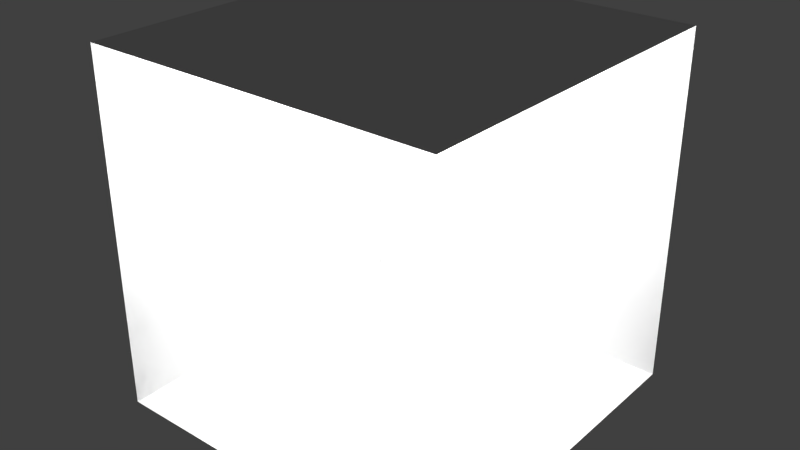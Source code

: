 # Source: turnright.blend  (saved by Blender 2.67.0; exported with 4.5.12 LTS)
import bpy
from mathutils import Matrix  # noqa: F401  (used for matrix-valued properties, if any)

bpy.ops.wm.read_factory_settings(use_empty=True)
scene = bpy.context.scene
scene.name = 'Scene'

# ---- collections
col_collection_1 = bpy.data.collections.new('Collection 1'); scene.collection.children.link(col_collection_1)

# ---- materials (node trees are filled in below, after node groups)
mat_material = bpy.data.materials.new('Material')
mat_material.alpha_threshold = 0.0
mat_material.use_transparent_shadow = False
mat_material.roughness = 0.5
mat_material.line_color = (0.0, 0.0, 0.0, 1.0)

# ---- material node trees

# ---- world
world_world = bpy.data.worlds.new('World'); scene.world = world_world
world_world.color = (0.05088, 0.05088, 0.05088)
world_world.use_sun_shadow = False
world_world.sun_shadow_jitter_overblur = 0.0
world_world.cycles.sampling_method = 'MANUAL'
world_world.cycles.sample_map_resolution = 256

# ---- lights
light_point_001 = bpy.data.lights.new('Point.001', 'POINT')
light_point_001.transmission_factor = 0.0
light_point_001.energy = 100.0
light_point_001.shadow_buffer_clip_start = 0.5
light_point_001.shadow_soft_size = 0.1
light_point_001.shadow_maximum_resolution = 0.006
light_point_001.use_absolute_resolution = True
light_point_001.cycles.use_multiple_importance_sampling = False

# ---- meshes
me_turnright = bpy.data.meshes.new('turnright')
me_turnright.from_pydata([(-1.0, 0.0, 0.0), (1.0, 0.0, 0.0), (-1.0, 0.0, 2.0), (1.0, 0.0, 2.0), (-1.0, 2.0, 0.0), (1.0, 2.0, 0.0), (-1.0, 2.0, 2.0), (1.0, 2.0, 2.0)], [], [(0, 1, 5, 4), (6, 4, 5, 7), (3, 2, 6, 7), (2, 0, 4, 6)])
me_turnright.materials.append(mat_material)
me_turnright.use_remesh_preserve_volume = False
me_turnright.use_remesh_preserve_attributes = False
me_turnright.use_mirror_vertex_groups = False
me_turnright.update()

# ---- objects
ob_turnright = bpy.data.objects.new('turnright', me_turnright)
ob_point = bpy.data.objects.new('Point', light_point_001)

# ---- transforms, parenting, visibility, modifiers, constraints
ob_turnright.location = (0.0, 0.0, 0.0)
ob_turnright.rotation_mode = 'QUATERNION'
ob_turnright.rotation_quaternion = (1.0, 0.0, 0.0, 0.0)
ob_turnright.lineart.crease_threshold = 0.0
ob_point.parent = ob_turnright
ob_point.location = (0.0, 1.0, 1.733)
ob_point.rotation_mode = 'QUATERNION'
ob_point.rotation_quaternion = (1.0, 0.0, 0.0, 0.0)
ob_point.lineart.crease_threshold = 0.0

# ---- collection membership
col_collection_1.objects.link(ob_turnright)
col_collection_1.objects.link(ob_point)

# ---- scene / render settings (as saved in the file)
scene.frame_start = 1; scene.frame_end = 250; scene.frame_set(0)
scene.render.engine = 'BLENDER_EEVEE_NEXT'
scene.render.resolution_percentage = 50
scene.render.dither_intensity = 0.0
scene.cycles.use_denoising = False
scene.cycles.samples = 10
scene.cycles.sampling_pattern = 'TABULATED_SOBOL'
scene.cycles.light_sampling_threshold = 0.0
scene.cycles.use_adaptive_sampling = False
scene.cycles.use_light_tree = False
scene.cycles.blur_glossy = 0.0
scene.cycles.volume_bounces = 1
scene.cycles.pixel_filter_type = 'GAUSSIAN'
scene.cycles.sample_clamp_indirect = 0.0
scene.view_settings.view_transform = 'Standard'
bpy.context.view_layer.update()

# ---- added for rendering (the .blend has no active camera): camera
cam_auto = bpy.data.cameras.new('AutoCamera')
cam_auto.lens = 50.0
cam_auto.sensor_width = 36.0
cam_auto.clip_end = 1000.0
ob_auto_camera = bpy.data.objects.new('AutoCamera', cam_auto)
scene.collection.objects.link(ob_auto_camera)
ob_auto_camera.location = (3.20507, -2.84609, 3.56406)
ob_auto_camera.rotation_euler = (1.09748, -7.21219e-08, 0.694738)
scene.camera = ob_auto_camera
bpy.context.view_layer.update()
